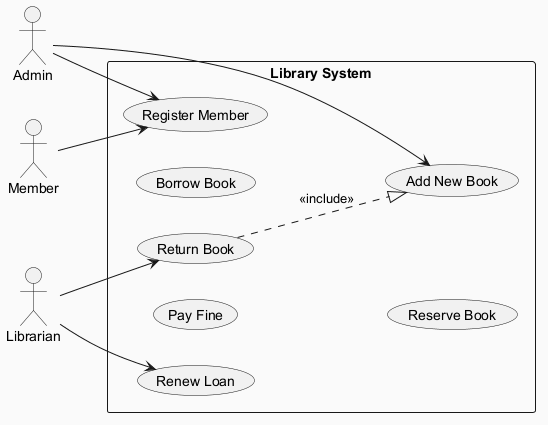

The diagram above was rendered by PlantUML. Its source (embedded in the PNG):
@startuml
skinparam backgroundColor #FAFAFA
skinparam classBackgroundColor #FFF3E0
skinparam classBorderColor #E65100
left to right direction
actor "Member" as Member
actor "Admin" as Admin
actor "Librarian" as Librarian
rectangle "Library System" {
  usecase "Add New Book" as UC_AddNewBook
  usecase "Register Member" as UC_RegisterMember
  usecase "Renew Loan" as UC_RenewLoan
  usecase "Return Book" as UC_ReturnBook
  usecase "Pay Fine" as UC_PayFine
  usecase "Borrow Book" as UC_BorrowBook
  usecase "Reserve Book" as UC_ReserveBook
}
Member --> UC_RegisterMember
Admin --> UC_AddNewBook
Admin --> UC_RegisterMember
Librarian --> UC_RenewLoan
Librarian --> UC_ReturnBook
UC_ReturnBook ..|> UC_AddNewBook : <<include>>
@enduml